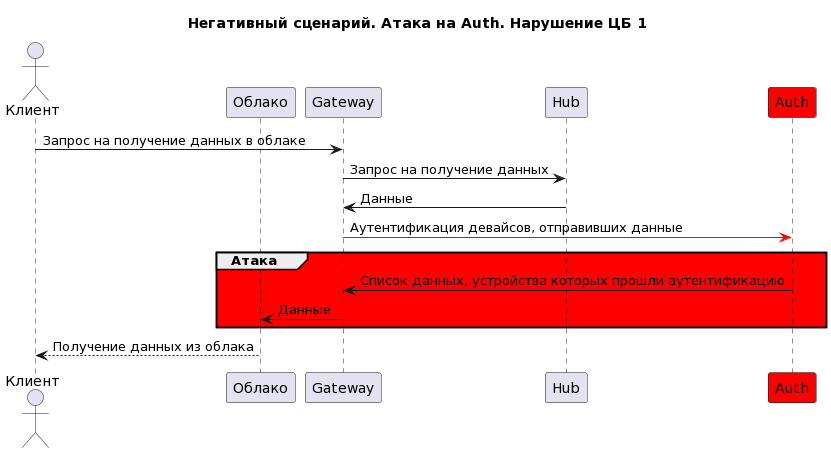

The diagram above was rendered by PlantUML. Its source (embedded in the PNG):
@startuml
title "Негативный сценарий. Атака на Auth. Нарушение ЦБ 1"
actor Клиент as user
participant Облако as cloud
participant Gateway as gateway
participant Hub as hub
participant Auth as auth #red

user -> gateway: Запрос на получение данных в облаке
gateway -> hub: Запрос на получение данных
hub -> gateway: Данные
gateway -[#red]> auth: Аутентификация девайсов, отправивших данные
group #red Атака 
auth -> gateway: Список данных, устройства которых прошли аутентификацию
gateway -> cloud: Данные
end
cloud --> user: Получение данных из облака
@enduml